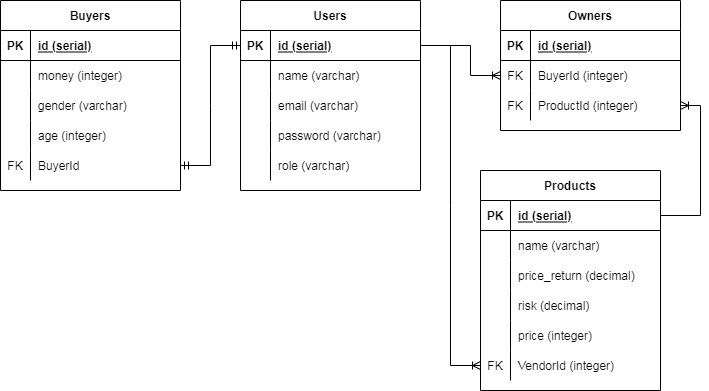

The diagram above was exported from draw.io. Its source (the exported page's mxGraphModel, read from the mxfile embedded in the PNG):
<mxGraphModel dx="868" dy="393" grid="1" gridSize="10" guides="1" tooltips="1" connect="1" arrows="1" fold="1" page="1" pageScale="1" pageWidth="850" pageHeight="1100" math="0" shadow="0">
  <root>
    <mxCell id="0" />
    <mxCell id="1" parent="0" />
    <mxCell id="S0IDWYUWULLK08OvpkF3-1" value="Users" style="shape=table;startSize=30;container=1;collapsible=1;childLayout=tableLayout;fixedRows=1;rowLines=0;fontStyle=1;align=center;resizeLast=1;" parent="1" vertex="1">
      <mxGeometry x="280" y="120" width="180" height="190" as="geometry" />
    </mxCell>
    <mxCell id="S0IDWYUWULLK08OvpkF3-2" value="" style="shape=partialRectangle;collapsible=0;dropTarget=0;pointerEvents=0;fillColor=none;top=0;left=0;bottom=1;right=0;points=[[0,0.5],[1,0.5]];portConstraint=eastwest;" parent="S0IDWYUWULLK08OvpkF3-1" vertex="1">
      <mxGeometry y="30" width="180" height="30" as="geometry" />
    </mxCell>
    <mxCell id="S0IDWYUWULLK08OvpkF3-3" value="PK" style="shape=partialRectangle;connectable=0;fillColor=none;top=0;left=0;bottom=0;right=0;fontStyle=1;overflow=hidden;" parent="S0IDWYUWULLK08OvpkF3-2" vertex="1">
      <mxGeometry width="30" height="30" as="geometry">
        <mxRectangle width="30" height="30" as="alternateBounds" />
      </mxGeometry>
    </mxCell>
    <mxCell id="S0IDWYUWULLK08OvpkF3-4" value="id (serial)" style="shape=partialRectangle;connectable=0;fillColor=none;top=0;left=0;bottom=0;right=0;align=left;spacingLeft=6;fontStyle=5;overflow=hidden;" parent="S0IDWYUWULLK08OvpkF3-2" vertex="1">
      <mxGeometry x="30" width="150" height="30" as="geometry">
        <mxRectangle width="150" height="30" as="alternateBounds" />
      </mxGeometry>
    </mxCell>
    <mxCell id="S0IDWYUWULLK08OvpkF3-14" style="shape=partialRectangle;collapsible=0;dropTarget=0;pointerEvents=0;fillColor=none;top=0;left=0;bottom=0;right=0;points=[[0,0.5],[1,0.5]];portConstraint=eastwest;" parent="S0IDWYUWULLK08OvpkF3-1" vertex="1">
      <mxGeometry y="60" width="180" height="30" as="geometry" />
    </mxCell>
    <mxCell id="S0IDWYUWULLK08OvpkF3-15" style="shape=partialRectangle;connectable=0;fillColor=none;top=0;left=0;bottom=0;right=0;editable=1;overflow=hidden;" parent="S0IDWYUWULLK08OvpkF3-14" vertex="1">
      <mxGeometry width="30" height="30" as="geometry">
        <mxRectangle width="30" height="30" as="alternateBounds" />
      </mxGeometry>
    </mxCell>
    <mxCell id="S0IDWYUWULLK08OvpkF3-16" value="name (varchar)" style="shape=partialRectangle;connectable=0;fillColor=none;top=0;left=0;bottom=0;right=0;align=left;spacingLeft=6;overflow=hidden;" parent="S0IDWYUWULLK08OvpkF3-14" vertex="1">
      <mxGeometry x="30" width="150" height="30" as="geometry">
        <mxRectangle width="150" height="30" as="alternateBounds" />
      </mxGeometry>
    </mxCell>
    <mxCell id="S0IDWYUWULLK08OvpkF3-5" value="" style="shape=partialRectangle;collapsible=0;dropTarget=0;pointerEvents=0;fillColor=none;top=0;left=0;bottom=0;right=0;points=[[0,0.5],[1,0.5]];portConstraint=eastwest;" parent="S0IDWYUWULLK08OvpkF3-1" vertex="1">
      <mxGeometry y="90" width="180" height="30" as="geometry" />
    </mxCell>
    <mxCell id="S0IDWYUWULLK08OvpkF3-6" value="" style="shape=partialRectangle;connectable=0;fillColor=none;top=0;left=0;bottom=0;right=0;editable=1;overflow=hidden;" parent="S0IDWYUWULLK08OvpkF3-5" vertex="1">
      <mxGeometry width="30" height="30" as="geometry">
        <mxRectangle width="30" height="30" as="alternateBounds" />
      </mxGeometry>
    </mxCell>
    <mxCell id="S0IDWYUWULLK08OvpkF3-7" value="email (varchar)" style="shape=partialRectangle;connectable=0;fillColor=none;top=0;left=0;bottom=0;right=0;align=left;spacingLeft=6;overflow=hidden;" parent="S0IDWYUWULLK08OvpkF3-5" vertex="1">
      <mxGeometry x="30" width="150" height="30" as="geometry">
        <mxRectangle width="150" height="30" as="alternateBounds" />
      </mxGeometry>
    </mxCell>
    <mxCell id="S0IDWYUWULLK08OvpkF3-8" value="" style="shape=partialRectangle;collapsible=0;dropTarget=0;pointerEvents=0;fillColor=none;top=0;left=0;bottom=0;right=0;points=[[0,0.5],[1,0.5]];portConstraint=eastwest;" parent="S0IDWYUWULLK08OvpkF3-1" vertex="1">
      <mxGeometry y="120" width="180" height="30" as="geometry" />
    </mxCell>
    <mxCell id="S0IDWYUWULLK08OvpkF3-9" value="" style="shape=partialRectangle;connectable=0;fillColor=none;top=0;left=0;bottom=0;right=0;editable=1;overflow=hidden;" parent="S0IDWYUWULLK08OvpkF3-8" vertex="1">
      <mxGeometry width="30" height="30" as="geometry">
        <mxRectangle width="30" height="30" as="alternateBounds" />
      </mxGeometry>
    </mxCell>
    <mxCell id="S0IDWYUWULLK08OvpkF3-10" value="password (varchar)" style="shape=partialRectangle;connectable=0;fillColor=none;top=0;left=0;bottom=0;right=0;align=left;spacingLeft=6;overflow=hidden;" parent="S0IDWYUWULLK08OvpkF3-8" vertex="1">
      <mxGeometry x="30" width="150" height="30" as="geometry">
        <mxRectangle width="150" height="30" as="alternateBounds" />
      </mxGeometry>
    </mxCell>
    <mxCell id="S0IDWYUWULLK08OvpkF3-11" value="" style="shape=partialRectangle;collapsible=0;dropTarget=0;pointerEvents=0;fillColor=none;top=0;left=0;bottom=0;right=0;points=[[0,0.5],[1,0.5]];portConstraint=eastwest;" parent="S0IDWYUWULLK08OvpkF3-1" vertex="1">
      <mxGeometry y="150" width="180" height="30" as="geometry" />
    </mxCell>
    <mxCell id="S0IDWYUWULLK08OvpkF3-12" value="" style="shape=partialRectangle;connectable=0;fillColor=none;top=0;left=0;bottom=0;right=0;editable=1;overflow=hidden;" parent="S0IDWYUWULLK08OvpkF3-11" vertex="1">
      <mxGeometry width="30" height="30" as="geometry">
        <mxRectangle width="30" height="30" as="alternateBounds" />
      </mxGeometry>
    </mxCell>
    <mxCell id="S0IDWYUWULLK08OvpkF3-13" value="role (varchar)" style="shape=partialRectangle;connectable=0;fillColor=none;top=0;left=0;bottom=0;right=0;align=left;spacingLeft=6;overflow=hidden;" parent="S0IDWYUWULLK08OvpkF3-11" vertex="1">
      <mxGeometry x="30" width="150" height="30" as="geometry">
        <mxRectangle width="150" height="30" as="alternateBounds" />
      </mxGeometry>
    </mxCell>
    <mxCell id="S0IDWYUWULLK08OvpkF3-17" value="Buyers" style="shape=table;startSize=30;container=1;collapsible=1;childLayout=tableLayout;fixedRows=1;rowLines=0;fontStyle=1;align=center;resizeLast=1;" parent="1" vertex="1">
      <mxGeometry x="40" y="120" width="180" height="190" as="geometry" />
    </mxCell>
    <mxCell id="S0IDWYUWULLK08OvpkF3-18" value="" style="shape=partialRectangle;collapsible=0;dropTarget=0;pointerEvents=0;fillColor=none;top=0;left=0;bottom=1;right=0;points=[[0,0.5],[1,0.5]];portConstraint=eastwest;" parent="S0IDWYUWULLK08OvpkF3-17" vertex="1">
      <mxGeometry y="30" width="180" height="30" as="geometry" />
    </mxCell>
    <mxCell id="S0IDWYUWULLK08OvpkF3-19" value="PK" style="shape=partialRectangle;connectable=0;fillColor=none;top=0;left=0;bottom=0;right=0;fontStyle=1;overflow=hidden;" parent="S0IDWYUWULLK08OvpkF3-18" vertex="1">
      <mxGeometry width="30" height="30" as="geometry">
        <mxRectangle width="30" height="30" as="alternateBounds" />
      </mxGeometry>
    </mxCell>
    <mxCell id="S0IDWYUWULLK08OvpkF3-20" value="id (serial)" style="shape=partialRectangle;connectable=0;fillColor=none;top=0;left=0;bottom=0;right=0;align=left;spacingLeft=6;fontStyle=5;overflow=hidden;" parent="S0IDWYUWULLK08OvpkF3-18" vertex="1">
      <mxGeometry x="30" width="150" height="30" as="geometry">
        <mxRectangle width="150" height="30" as="alternateBounds" />
      </mxGeometry>
    </mxCell>
    <mxCell id="S0IDWYUWULLK08OvpkF3-21" value="" style="shape=partialRectangle;collapsible=0;dropTarget=0;pointerEvents=0;fillColor=none;top=0;left=0;bottom=0;right=0;points=[[0,0.5],[1,0.5]];portConstraint=eastwest;" parent="S0IDWYUWULLK08OvpkF3-17" vertex="1">
      <mxGeometry y="60" width="180" height="30" as="geometry" />
    </mxCell>
    <mxCell id="S0IDWYUWULLK08OvpkF3-22" value="" style="shape=partialRectangle;connectable=0;fillColor=none;top=0;left=0;bottom=0;right=0;editable=1;overflow=hidden;" parent="S0IDWYUWULLK08OvpkF3-21" vertex="1">
      <mxGeometry width="30" height="30" as="geometry">
        <mxRectangle width="30" height="30" as="alternateBounds" />
      </mxGeometry>
    </mxCell>
    <mxCell id="S0IDWYUWULLK08OvpkF3-23" value="money (integer)" style="shape=partialRectangle;connectable=0;fillColor=none;top=0;left=0;bottom=0;right=0;align=left;spacingLeft=6;overflow=hidden;" parent="S0IDWYUWULLK08OvpkF3-21" vertex="1">
      <mxGeometry x="30" width="150" height="30" as="geometry">
        <mxRectangle width="150" height="30" as="alternateBounds" />
      </mxGeometry>
    </mxCell>
    <mxCell id="S0IDWYUWULLK08OvpkF3-24" value="" style="shape=partialRectangle;collapsible=0;dropTarget=0;pointerEvents=0;fillColor=none;top=0;left=0;bottom=0;right=0;points=[[0,0.5],[1,0.5]];portConstraint=eastwest;" parent="S0IDWYUWULLK08OvpkF3-17" vertex="1">
      <mxGeometry y="90" width="180" height="30" as="geometry" />
    </mxCell>
    <mxCell id="S0IDWYUWULLK08OvpkF3-25" value="" style="shape=partialRectangle;connectable=0;fillColor=none;top=0;left=0;bottom=0;right=0;editable=1;overflow=hidden;" parent="S0IDWYUWULLK08OvpkF3-24" vertex="1">
      <mxGeometry width="30" height="30" as="geometry">
        <mxRectangle width="30" height="30" as="alternateBounds" />
      </mxGeometry>
    </mxCell>
    <mxCell id="S0IDWYUWULLK08OvpkF3-26" value="gender (varchar)" style="shape=partialRectangle;connectable=0;fillColor=none;top=0;left=0;bottom=0;right=0;align=left;spacingLeft=6;overflow=hidden;" parent="S0IDWYUWULLK08OvpkF3-24" vertex="1">
      <mxGeometry x="30" width="150" height="30" as="geometry">
        <mxRectangle width="150" height="30" as="alternateBounds" />
      </mxGeometry>
    </mxCell>
    <mxCell id="S0IDWYUWULLK08OvpkF3-27" value="" style="shape=partialRectangle;collapsible=0;dropTarget=0;pointerEvents=0;fillColor=none;top=0;left=0;bottom=0;right=0;points=[[0,0.5],[1,0.5]];portConstraint=eastwest;" parent="S0IDWYUWULLK08OvpkF3-17" vertex="1">
      <mxGeometry y="120" width="180" height="30" as="geometry" />
    </mxCell>
    <mxCell id="S0IDWYUWULLK08OvpkF3-28" value="" style="shape=partialRectangle;connectable=0;fillColor=none;top=0;left=0;bottom=0;right=0;editable=1;overflow=hidden;" parent="S0IDWYUWULLK08OvpkF3-27" vertex="1">
      <mxGeometry width="30" height="30" as="geometry">
        <mxRectangle width="30" height="30" as="alternateBounds" />
      </mxGeometry>
    </mxCell>
    <mxCell id="S0IDWYUWULLK08OvpkF3-29" value="age (integer)" style="shape=partialRectangle;connectable=0;fillColor=none;top=0;left=0;bottom=0;right=0;align=left;spacingLeft=6;overflow=hidden;" parent="S0IDWYUWULLK08OvpkF3-27" vertex="1">
      <mxGeometry x="30" width="150" height="30" as="geometry">
        <mxRectangle width="150" height="30" as="alternateBounds" />
      </mxGeometry>
    </mxCell>
    <mxCell id="S0IDWYUWULLK08OvpkF3-30" style="shape=partialRectangle;collapsible=0;dropTarget=0;pointerEvents=0;fillColor=none;top=0;left=0;bottom=0;right=0;points=[[0,0.5],[1,0.5]];portConstraint=eastwest;" parent="S0IDWYUWULLK08OvpkF3-17" vertex="1">
      <mxGeometry y="150" width="180" height="30" as="geometry" />
    </mxCell>
    <mxCell id="S0IDWYUWULLK08OvpkF3-31" value="FK" style="shape=partialRectangle;connectable=0;fillColor=none;top=0;left=0;bottom=0;right=0;editable=1;overflow=hidden;" parent="S0IDWYUWULLK08OvpkF3-30" vertex="1">
      <mxGeometry width="30" height="30" as="geometry">
        <mxRectangle width="30" height="30" as="alternateBounds" />
      </mxGeometry>
    </mxCell>
    <mxCell id="S0IDWYUWULLK08OvpkF3-32" value="BuyerId" style="shape=partialRectangle;connectable=0;fillColor=none;top=0;left=0;bottom=0;right=0;align=left;spacingLeft=6;overflow=hidden;" parent="S0IDWYUWULLK08OvpkF3-30" vertex="1">
      <mxGeometry x="30" width="150" height="30" as="geometry">
        <mxRectangle width="150" height="30" as="alternateBounds" />
      </mxGeometry>
    </mxCell>
    <mxCell id="S0IDWYUWULLK08OvpkF3-33" value="Products" style="shape=table;startSize=30;container=1;collapsible=1;childLayout=tableLayout;fixedRows=1;rowLines=0;fontStyle=1;align=center;resizeLast=1;" parent="1" vertex="1">
      <mxGeometry x="520" y="290" width="180" height="220" as="geometry" />
    </mxCell>
    <mxCell id="S0IDWYUWULLK08OvpkF3-34" value="" style="shape=partialRectangle;collapsible=0;dropTarget=0;pointerEvents=0;fillColor=none;top=0;left=0;bottom=1;right=0;points=[[0,0.5],[1,0.5]];portConstraint=eastwest;" parent="S0IDWYUWULLK08OvpkF3-33" vertex="1">
      <mxGeometry y="30" width="180" height="30" as="geometry" />
    </mxCell>
    <mxCell id="S0IDWYUWULLK08OvpkF3-35" value="PK" style="shape=partialRectangle;connectable=0;fillColor=none;top=0;left=0;bottom=0;right=0;fontStyle=1;overflow=hidden;" parent="S0IDWYUWULLK08OvpkF3-34" vertex="1">
      <mxGeometry width="30" height="30" as="geometry">
        <mxRectangle width="30" height="30" as="alternateBounds" />
      </mxGeometry>
    </mxCell>
    <mxCell id="S0IDWYUWULLK08OvpkF3-36" value="id (serial)" style="shape=partialRectangle;connectable=0;fillColor=none;top=0;left=0;bottom=0;right=0;align=left;spacingLeft=6;fontStyle=5;overflow=hidden;" parent="S0IDWYUWULLK08OvpkF3-34" vertex="1">
      <mxGeometry x="30" width="150" height="30" as="geometry">
        <mxRectangle width="150" height="30" as="alternateBounds" />
      </mxGeometry>
    </mxCell>
    <mxCell id="S0IDWYUWULLK08OvpkF3-37" value="" style="shape=partialRectangle;collapsible=0;dropTarget=0;pointerEvents=0;fillColor=none;top=0;left=0;bottom=0;right=0;points=[[0,0.5],[1,0.5]];portConstraint=eastwest;" parent="S0IDWYUWULLK08OvpkF3-33" vertex="1">
      <mxGeometry y="60" width="180" height="30" as="geometry" />
    </mxCell>
    <mxCell id="S0IDWYUWULLK08OvpkF3-38" value="" style="shape=partialRectangle;connectable=0;fillColor=none;top=0;left=0;bottom=0;right=0;editable=1;overflow=hidden;" parent="S0IDWYUWULLK08OvpkF3-37" vertex="1">
      <mxGeometry width="30" height="30" as="geometry">
        <mxRectangle width="30" height="30" as="alternateBounds" />
      </mxGeometry>
    </mxCell>
    <mxCell id="S0IDWYUWULLK08OvpkF3-39" value="name (varchar)" style="shape=partialRectangle;connectable=0;fillColor=none;top=0;left=0;bottom=0;right=0;align=left;spacingLeft=6;overflow=hidden;" parent="S0IDWYUWULLK08OvpkF3-37" vertex="1">
      <mxGeometry x="30" width="150" height="30" as="geometry">
        <mxRectangle width="150" height="30" as="alternateBounds" />
      </mxGeometry>
    </mxCell>
    <mxCell id="S0IDWYUWULLK08OvpkF3-40" value="" style="shape=partialRectangle;collapsible=0;dropTarget=0;pointerEvents=0;fillColor=none;top=0;left=0;bottom=0;right=0;points=[[0,0.5],[1,0.5]];portConstraint=eastwest;" parent="S0IDWYUWULLK08OvpkF3-33" vertex="1">
      <mxGeometry y="90" width="180" height="30" as="geometry" />
    </mxCell>
    <mxCell id="S0IDWYUWULLK08OvpkF3-41" value="" style="shape=partialRectangle;connectable=0;fillColor=none;top=0;left=0;bottom=0;right=0;editable=1;overflow=hidden;" parent="S0IDWYUWULLK08OvpkF3-40" vertex="1">
      <mxGeometry width="30" height="30" as="geometry">
        <mxRectangle width="30" height="30" as="alternateBounds" />
      </mxGeometry>
    </mxCell>
    <mxCell id="S0IDWYUWULLK08OvpkF3-42" value="price_return (decimal)" style="shape=partialRectangle;connectable=0;fillColor=none;top=0;left=0;bottom=0;right=0;align=left;spacingLeft=6;overflow=hidden;" parent="S0IDWYUWULLK08OvpkF3-40" vertex="1">
      <mxGeometry x="30" width="150" height="30" as="geometry">
        <mxRectangle width="150" height="30" as="alternateBounds" />
      </mxGeometry>
    </mxCell>
    <mxCell id="S0IDWYUWULLK08OvpkF3-43" value="" style="shape=partialRectangle;collapsible=0;dropTarget=0;pointerEvents=0;fillColor=none;top=0;left=0;bottom=0;right=0;points=[[0,0.5],[1,0.5]];portConstraint=eastwest;" parent="S0IDWYUWULLK08OvpkF3-33" vertex="1">
      <mxGeometry y="120" width="180" height="30" as="geometry" />
    </mxCell>
    <mxCell id="S0IDWYUWULLK08OvpkF3-44" value="" style="shape=partialRectangle;connectable=0;fillColor=none;top=0;left=0;bottom=0;right=0;editable=1;overflow=hidden;" parent="S0IDWYUWULLK08OvpkF3-43" vertex="1">
      <mxGeometry width="30" height="30" as="geometry">
        <mxRectangle width="30" height="30" as="alternateBounds" />
      </mxGeometry>
    </mxCell>
    <mxCell id="S0IDWYUWULLK08OvpkF3-45" value="risk (decimal)" style="shape=partialRectangle;connectable=0;fillColor=none;top=0;left=0;bottom=0;right=0;align=left;spacingLeft=6;overflow=hidden;" parent="S0IDWYUWULLK08OvpkF3-43" vertex="1">
      <mxGeometry x="30" width="150" height="30" as="geometry">
        <mxRectangle width="150" height="30" as="alternateBounds" />
      </mxGeometry>
    </mxCell>
    <mxCell id="S0IDWYUWULLK08OvpkF3-46" style="shape=partialRectangle;collapsible=0;dropTarget=0;pointerEvents=0;fillColor=none;top=0;left=0;bottom=0;right=0;points=[[0,0.5],[1,0.5]];portConstraint=eastwest;" parent="S0IDWYUWULLK08OvpkF3-33" vertex="1">
      <mxGeometry y="150" width="180" height="30" as="geometry" />
    </mxCell>
    <mxCell id="S0IDWYUWULLK08OvpkF3-47" style="shape=partialRectangle;connectable=0;fillColor=none;top=0;left=0;bottom=0;right=0;editable=1;overflow=hidden;" parent="S0IDWYUWULLK08OvpkF3-46" vertex="1">
      <mxGeometry width="30" height="30" as="geometry">
        <mxRectangle width="30" height="30" as="alternateBounds" />
      </mxGeometry>
    </mxCell>
    <mxCell id="S0IDWYUWULLK08OvpkF3-48" value="price (integer)" style="shape=partialRectangle;connectable=0;fillColor=none;top=0;left=0;bottom=0;right=0;align=left;spacingLeft=6;overflow=hidden;" parent="S0IDWYUWULLK08OvpkF3-46" vertex="1">
      <mxGeometry x="30" width="150" height="30" as="geometry">
        <mxRectangle width="150" height="30" as="alternateBounds" />
      </mxGeometry>
    </mxCell>
    <mxCell id="S0IDWYUWULLK08OvpkF3-49" style="shape=partialRectangle;collapsible=0;dropTarget=0;pointerEvents=0;fillColor=none;top=0;left=0;bottom=0;right=0;points=[[0,0.5],[1,0.5]];portConstraint=eastwest;" parent="S0IDWYUWULLK08OvpkF3-33" vertex="1">
      <mxGeometry y="180" width="180" height="30" as="geometry" />
    </mxCell>
    <mxCell id="S0IDWYUWULLK08OvpkF3-50" value="FK" style="shape=partialRectangle;connectable=0;fillColor=none;top=0;left=0;bottom=0;right=0;editable=1;overflow=hidden;" parent="S0IDWYUWULLK08OvpkF3-49" vertex="1">
      <mxGeometry width="30" height="30" as="geometry">
        <mxRectangle width="30" height="30" as="alternateBounds" />
      </mxGeometry>
    </mxCell>
    <mxCell id="S0IDWYUWULLK08OvpkF3-51" value="VendorId (integer)" style="shape=partialRectangle;connectable=0;fillColor=none;top=0;left=0;bottom=0;right=0;align=left;spacingLeft=6;overflow=hidden;" parent="S0IDWYUWULLK08OvpkF3-49" vertex="1">
      <mxGeometry x="30" width="150" height="30" as="geometry">
        <mxRectangle width="150" height="30" as="alternateBounds" />
      </mxGeometry>
    </mxCell>
    <mxCell id="S0IDWYUWULLK08OvpkF3-52" value="Owners" style="shape=table;startSize=30;container=1;collapsible=1;childLayout=tableLayout;fixedRows=1;rowLines=0;fontStyle=1;align=center;resizeLast=1;" parent="1" vertex="1">
      <mxGeometry x="540" y="120" width="180" height="130" as="geometry" />
    </mxCell>
    <mxCell id="S0IDWYUWULLK08OvpkF3-53" value="" style="shape=partialRectangle;collapsible=0;dropTarget=0;pointerEvents=0;fillColor=none;top=0;left=0;bottom=1;right=0;points=[[0,0.5],[1,0.5]];portConstraint=eastwest;" parent="S0IDWYUWULLK08OvpkF3-52" vertex="1">
      <mxGeometry y="30" width="180" height="30" as="geometry" />
    </mxCell>
    <mxCell id="S0IDWYUWULLK08OvpkF3-54" value="PK" style="shape=partialRectangle;connectable=0;fillColor=none;top=0;left=0;bottom=0;right=0;fontStyle=1;overflow=hidden;" parent="S0IDWYUWULLK08OvpkF3-53" vertex="1">
      <mxGeometry width="30" height="30" as="geometry">
        <mxRectangle width="30" height="30" as="alternateBounds" />
      </mxGeometry>
    </mxCell>
    <mxCell id="S0IDWYUWULLK08OvpkF3-55" value="id (serial)" style="shape=partialRectangle;connectable=0;fillColor=none;top=0;left=0;bottom=0;right=0;align=left;spacingLeft=6;fontStyle=5;overflow=hidden;" parent="S0IDWYUWULLK08OvpkF3-53" vertex="1">
      <mxGeometry x="30" width="150" height="30" as="geometry">
        <mxRectangle width="150" height="30" as="alternateBounds" />
      </mxGeometry>
    </mxCell>
    <mxCell id="S0IDWYUWULLK08OvpkF3-56" value="" style="shape=partialRectangle;collapsible=0;dropTarget=0;pointerEvents=0;fillColor=none;top=0;left=0;bottom=0;right=0;points=[[0,0.5],[1,0.5]];portConstraint=eastwest;" parent="S0IDWYUWULLK08OvpkF3-52" vertex="1">
      <mxGeometry y="60" width="180" height="30" as="geometry" />
    </mxCell>
    <mxCell id="S0IDWYUWULLK08OvpkF3-57" value="FK" style="shape=partialRectangle;connectable=0;fillColor=none;top=0;left=0;bottom=0;right=0;editable=1;overflow=hidden;" parent="S0IDWYUWULLK08OvpkF3-56" vertex="1">
      <mxGeometry width="30" height="30" as="geometry">
        <mxRectangle width="30" height="30" as="alternateBounds" />
      </mxGeometry>
    </mxCell>
    <mxCell id="S0IDWYUWULLK08OvpkF3-58" value="BuyerId (integer)" style="shape=partialRectangle;connectable=0;fillColor=none;top=0;left=0;bottom=0;right=0;align=left;spacingLeft=6;overflow=hidden;" parent="S0IDWYUWULLK08OvpkF3-56" vertex="1">
      <mxGeometry x="30" width="150" height="30" as="geometry">
        <mxRectangle width="150" height="30" as="alternateBounds" />
      </mxGeometry>
    </mxCell>
    <mxCell id="S0IDWYUWULLK08OvpkF3-59" value="" style="shape=partialRectangle;collapsible=0;dropTarget=0;pointerEvents=0;fillColor=none;top=0;left=0;bottom=0;right=0;points=[[0,0.5],[1,0.5]];portConstraint=eastwest;" parent="S0IDWYUWULLK08OvpkF3-52" vertex="1">
      <mxGeometry y="90" width="180" height="30" as="geometry" />
    </mxCell>
    <mxCell id="S0IDWYUWULLK08OvpkF3-60" value="FK" style="shape=partialRectangle;connectable=0;fillColor=none;top=0;left=0;bottom=0;right=0;editable=1;overflow=hidden;" parent="S0IDWYUWULLK08OvpkF3-59" vertex="1">
      <mxGeometry width="30" height="30" as="geometry">
        <mxRectangle width="30" height="30" as="alternateBounds" />
      </mxGeometry>
    </mxCell>
    <mxCell id="S0IDWYUWULLK08OvpkF3-61" value="ProductId (integer)" style="shape=partialRectangle;connectable=0;fillColor=none;top=0;left=0;bottom=0;right=0;align=left;spacingLeft=6;overflow=hidden;" parent="S0IDWYUWULLK08OvpkF3-59" vertex="1">
      <mxGeometry x="30" width="150" height="30" as="geometry">
        <mxRectangle width="150" height="30" as="alternateBounds" />
      </mxGeometry>
    </mxCell>
    <mxCell id="S0IDWYUWULLK08OvpkF3-65" value="" style="edgeStyle=entityRelationEdgeStyle;fontSize=12;html=1;endArrow=ERmandOne;startArrow=ERmandOne;rounded=0;entryX=0;entryY=0.5;entryDx=0;entryDy=0;exitX=1;exitY=0.5;exitDx=0;exitDy=0;" parent="1" source="S0IDWYUWULLK08OvpkF3-30" target="S0IDWYUWULLK08OvpkF3-2" edge="1">
      <mxGeometry width="100" height="100" relative="1" as="geometry">
        <mxPoint x="390" y="280" as="sourcePoint" />
        <mxPoint x="490" y="180" as="targetPoint" />
      </mxGeometry>
    </mxCell>
    <mxCell id="S0IDWYUWULLK08OvpkF3-66" value="" style="edgeStyle=orthogonalEdgeStyle;fontSize=12;html=1;endArrow=ERoneToMany;rounded=0;exitX=1;exitY=0.5;exitDx=0;exitDy=0;entryX=1;entryY=0.5;entryDx=0;entryDy=0;" parent="1" source="S0IDWYUWULLK08OvpkF3-34" target="S0IDWYUWULLK08OvpkF3-59" edge="1">
      <mxGeometry width="100" height="100" relative="1" as="geometry">
        <mxPoint x="390" y="380" as="sourcePoint" />
        <mxPoint x="520" y="225" as="targetPoint" />
        <Array as="points">
          <mxPoint x="740" y="335" />
          <mxPoint x="740" y="225" />
        </Array>
      </mxGeometry>
    </mxCell>
    <mxCell id="S0IDWYUWULLK08OvpkF3-67" value="" style="edgeStyle=orthogonalEdgeStyle;fontSize=12;html=1;endArrow=ERoneToMany;rounded=0;entryX=0;entryY=0.5;entryDx=0;entryDy=0;exitX=1;exitY=0.5;exitDx=0;exitDy=0;" parent="1" source="S0IDWYUWULLK08OvpkF3-2" target="S0IDWYUWULLK08OvpkF3-56" edge="1">
      <mxGeometry width="100" height="100" relative="1" as="geometry">
        <mxPoint x="390" y="380" as="sourcePoint" />
        <mxPoint x="490" y="280" as="targetPoint" />
        <Array as="points">
          <mxPoint x="510" y="165" />
          <mxPoint x="510" y="195" />
        </Array>
      </mxGeometry>
    </mxCell>
    <mxCell id="S0IDWYUWULLK08OvpkF3-68" value="" style="edgeStyle=entityRelationEdgeStyle;fontSize=12;html=1;endArrow=ERoneToMany;rounded=0;entryX=0;entryY=0.5;entryDx=0;entryDy=0;exitX=1;exitY=0.5;exitDx=0;exitDy=0;" parent="1" source="S0IDWYUWULLK08OvpkF3-2" target="S0IDWYUWULLK08OvpkF3-49" edge="1">
      <mxGeometry width="100" height="100" relative="1" as="geometry">
        <mxPoint x="390" y="380" as="sourcePoint" />
        <mxPoint x="490" y="280" as="targetPoint" />
      </mxGeometry>
    </mxCell>
  </root>
</mxGraphModel>